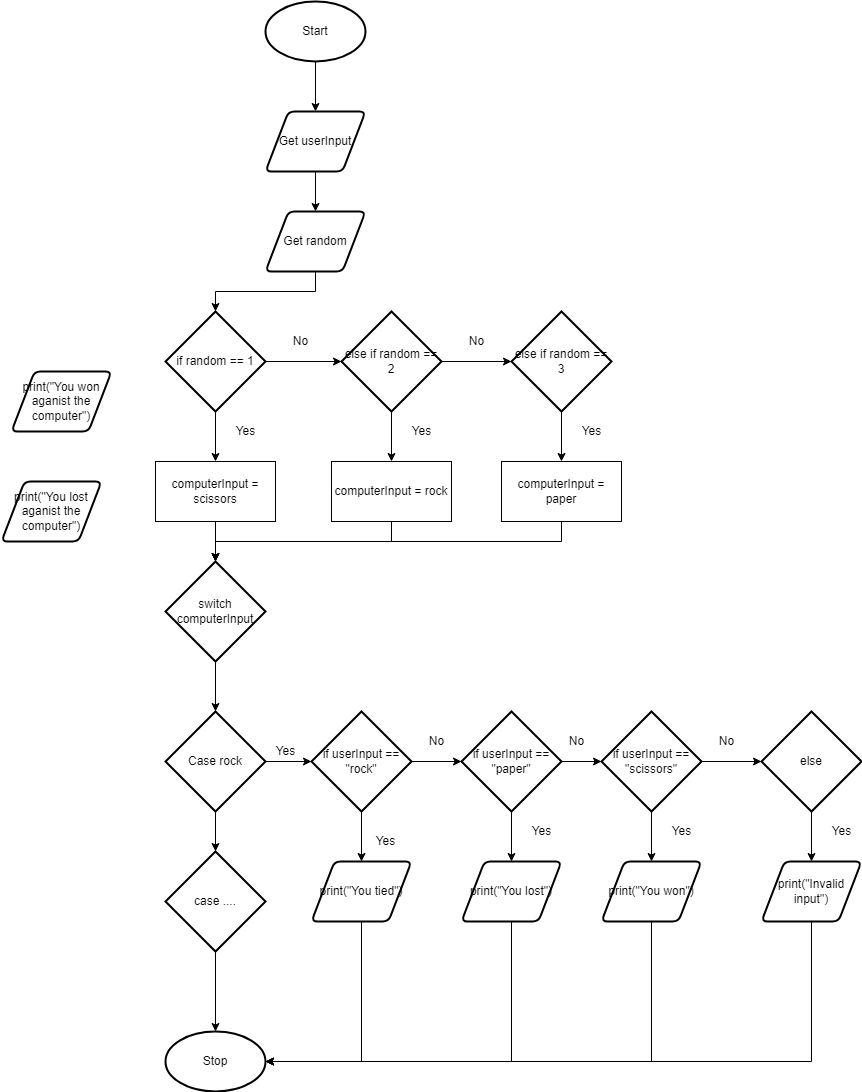

The diagram above was exported from draw.io. Its source (the exported page's mxGraphModel, read from the mxfile embedded in the PNG):
<mxGraphModel dx="1074" dy="749" grid="1" gridSize="10" guides="1" tooltips="1" connect="1" arrows="1" fold="1" page="1" pageScale="1" pageWidth="827" pageHeight="1169" math="0" shadow="0">
  <root>
    <mxCell id="0" />
    <mxCell id="1" parent="0" />
    <mxCell id="7" style="edgeStyle=orthogonalEdgeStyle;html=1;rounded=0;" parent="1" source="2" target="3" edge="1">
      <mxGeometry relative="1" as="geometry" />
    </mxCell>
    <mxCell id="2" value="Start" style="strokeWidth=2;html=1;shape=mxgraph.flowchart.start_1;whiteSpace=wrap;" parent="1" vertex="1">
      <mxGeometry x="364" y="50" width="100" height="60" as="geometry" />
    </mxCell>
    <mxCell id="8" style="edgeStyle=orthogonalEdgeStyle;rounded=0;html=1;entryX=0.5;entryY=0;entryDx=0;entryDy=0;" parent="1" source="3" target="4" edge="1">
      <mxGeometry relative="1" as="geometry" />
    </mxCell>
    <mxCell id="3" value="Get userInput" style="shape=parallelogram;html=1;strokeWidth=2;perimeter=parallelogramPerimeter;whiteSpace=wrap;rounded=1;arcSize=12;size=0.23;" parent="1" vertex="1">
      <mxGeometry x="364" y="160" width="100" height="60" as="geometry" />
    </mxCell>
    <mxCell id="26" style="edgeStyle=orthogonalEdgeStyle;html=1;entryX=0.5;entryY=0;entryDx=0;entryDy=0;entryPerimeter=0;rounded=0;" edge="1" parent="1" source="4" target="20">
      <mxGeometry relative="1" as="geometry" />
    </mxCell>
    <mxCell id="4" value="Get random" style="shape=parallelogram;html=1;strokeWidth=2;perimeter=parallelogramPerimeter;whiteSpace=wrap;rounded=1;arcSize=12;size=0.23;" parent="1" vertex="1">
      <mxGeometry x="364" y="260" width="100" height="60" as="geometry" />
    </mxCell>
    <mxCell id="54" style="edgeStyle=orthogonalEdgeStyle;rounded=0;html=1;entryX=0.5;entryY=0;entryDx=0;entryDy=0;entryPerimeter=0;" edge="1" parent="1" source="5" target="37">
      <mxGeometry relative="1" as="geometry" />
    </mxCell>
    <mxCell id="5" value="switch computerInput" style="strokeWidth=2;html=1;shape=mxgraph.flowchart.decision;whiteSpace=wrap;" parent="1" vertex="1">
      <mxGeometry x="264" y="610" width="100" height="100" as="geometry" />
    </mxCell>
    <mxCell id="6" value="print(&quot;You won aganist the computer&quot;)" style="shape=parallelogram;html=1;strokeWidth=2;perimeter=parallelogramPerimeter;whiteSpace=wrap;rounded=1;arcSize=12;size=0.23;" parent="1" vertex="1">
      <mxGeometry x="110" y="420" width="100" height="60" as="geometry" />
    </mxCell>
    <mxCell id="11" value="Stop" style="strokeWidth=2;html=1;shape=mxgraph.flowchart.start_1;whiteSpace=wrap;" parent="1" vertex="1">
      <mxGeometry x="264" y="1080" width="100" height="60" as="geometry" />
    </mxCell>
    <mxCell id="12" value="print(&quot;You lost aganist the computer&quot;)" style="shape=parallelogram;html=1;strokeWidth=2;perimeter=parallelogramPerimeter;whiteSpace=wrap;rounded=1;arcSize=12;size=0.23;" parent="1" vertex="1">
      <mxGeometry x="100" y="530" width="100" height="60" as="geometry" />
    </mxCell>
    <mxCell id="16" value="Yes" style="text;html=1;align=center;verticalAlign=middle;resizable=0;points=[];autosize=1;strokeColor=none;fillColor=none;" parent="1" vertex="1">
      <mxGeometry x="324" y="470" width="40" height="20" as="geometry" />
    </mxCell>
    <mxCell id="27" style="edgeStyle=orthogonalEdgeStyle;rounded=0;html=1;entryX=0;entryY=0.5;entryDx=0;entryDy=0;entryPerimeter=0;" edge="1" parent="1" source="20" target="22">
      <mxGeometry relative="1" as="geometry" />
    </mxCell>
    <mxCell id="31" style="edgeStyle=orthogonalEdgeStyle;rounded=0;html=1;entryX=0.5;entryY=0;entryDx=0;entryDy=0;" edge="1" parent="1" source="20" target="21">
      <mxGeometry relative="1" as="geometry" />
    </mxCell>
    <mxCell id="20" value="if random == 1" style="strokeWidth=2;html=1;shape=mxgraph.flowchart.decision;whiteSpace=wrap;" vertex="1" parent="1">
      <mxGeometry x="264" y="360" width="100" height="100" as="geometry" />
    </mxCell>
    <mxCell id="55" style="edgeStyle=orthogonalEdgeStyle;rounded=0;html=1;entryX=0.5;entryY=0;entryDx=0;entryDy=0;entryPerimeter=0;" edge="1" parent="1" source="21" target="5">
      <mxGeometry relative="1" as="geometry" />
    </mxCell>
    <mxCell id="21" value="computerInput = scissors" style="rounded=0;whiteSpace=wrap;html=1;" vertex="1" parent="1">
      <mxGeometry x="254" y="510" width="120" height="60" as="geometry" />
    </mxCell>
    <mxCell id="28" style="edgeStyle=orthogonalEdgeStyle;rounded=0;html=1;entryX=0;entryY=0.5;entryDx=0;entryDy=0;entryPerimeter=0;" edge="1" parent="1" source="22" target="25">
      <mxGeometry relative="1" as="geometry" />
    </mxCell>
    <mxCell id="32" style="edgeStyle=orthogonalEdgeStyle;rounded=0;html=1;entryX=0.5;entryY=0;entryDx=0;entryDy=0;" edge="1" parent="1" source="22" target="23">
      <mxGeometry relative="1" as="geometry" />
    </mxCell>
    <mxCell id="22" value="else if random == 2" style="strokeWidth=2;html=1;shape=mxgraph.flowchart.decision;whiteSpace=wrap;" vertex="1" parent="1">
      <mxGeometry x="440" y="360" width="100" height="100" as="geometry" />
    </mxCell>
    <mxCell id="58" style="edgeStyle=orthogonalEdgeStyle;rounded=0;html=1;entryX=0.5;entryY=0;entryDx=0;entryDy=0;entryPerimeter=0;" edge="1" parent="1" source="23" target="5">
      <mxGeometry relative="1" as="geometry">
        <Array as="points">
          <mxPoint x="490" y="590" />
          <mxPoint x="314" y="590" />
        </Array>
      </mxGeometry>
    </mxCell>
    <mxCell id="23" value="computerInput = rock" style="rounded=0;whiteSpace=wrap;html=1;" vertex="1" parent="1">
      <mxGeometry x="430" y="510" width="120" height="60" as="geometry" />
    </mxCell>
    <mxCell id="57" style="edgeStyle=orthogonalEdgeStyle;rounded=0;html=1;entryX=0.5;entryY=0;entryDx=0;entryDy=0;entryPerimeter=0;" edge="1" parent="1" source="24" target="5">
      <mxGeometry relative="1" as="geometry">
        <Array as="points">
          <mxPoint x="660" y="590" />
          <mxPoint x="314" y="590" />
        </Array>
      </mxGeometry>
    </mxCell>
    <mxCell id="24" value="computerInput = paper" style="rounded=0;whiteSpace=wrap;html=1;" vertex="1" parent="1">
      <mxGeometry x="600" y="510" width="120" height="60" as="geometry" />
    </mxCell>
    <mxCell id="33" style="edgeStyle=orthogonalEdgeStyle;rounded=0;html=1;entryX=0.5;entryY=0;entryDx=0;entryDy=0;" edge="1" parent="1" source="25" target="24">
      <mxGeometry relative="1" as="geometry" />
    </mxCell>
    <mxCell id="25" value="else if random == 3" style="strokeWidth=2;html=1;shape=mxgraph.flowchart.decision;whiteSpace=wrap;" vertex="1" parent="1">
      <mxGeometry x="610" y="360" width="100" height="100" as="geometry" />
    </mxCell>
    <mxCell id="29" value="No" style="text;html=1;align=center;verticalAlign=middle;resizable=0;points=[];autosize=1;strokeColor=none;fillColor=none;" vertex="1" parent="1">
      <mxGeometry x="383.5" y="380" width="30" height="20" as="geometry" />
    </mxCell>
    <mxCell id="30" value="No" style="text;html=1;align=center;verticalAlign=middle;resizable=0;points=[];autosize=1;strokeColor=none;fillColor=none;" vertex="1" parent="1">
      <mxGeometry x="560" y="380" width="30" height="20" as="geometry" />
    </mxCell>
    <mxCell id="34" value="Yes" style="text;html=1;align=center;verticalAlign=middle;resizable=0;points=[];autosize=1;strokeColor=none;fillColor=none;" vertex="1" parent="1">
      <mxGeometry x="500" y="470" width="40" height="20" as="geometry" />
    </mxCell>
    <mxCell id="35" value="Yes" style="text;html=1;align=center;verticalAlign=middle;resizable=0;points=[];autosize=1;strokeColor=none;fillColor=none;" vertex="1" parent="1">
      <mxGeometry x="670" y="470" width="40" height="20" as="geometry" />
    </mxCell>
    <mxCell id="65" style="edgeStyle=orthogonalEdgeStyle;rounded=0;html=1;entryX=0;entryY=0.5;entryDx=0;entryDy=0;entryPerimeter=0;" edge="1" parent="1" source="37" target="39">
      <mxGeometry relative="1" as="geometry" />
    </mxCell>
    <mxCell id="81" style="edgeStyle=orthogonalEdgeStyle;rounded=0;html=1;entryX=0.5;entryY=0;entryDx=0;entryDy=0;entryPerimeter=0;" edge="1" parent="1" source="37" target="80">
      <mxGeometry relative="1" as="geometry" />
    </mxCell>
    <mxCell id="37" value="Case rock" style="strokeWidth=2;html=1;shape=mxgraph.flowchart.decision;whiteSpace=wrap;" vertex="1" parent="1">
      <mxGeometry x="264" y="760" width="100" height="100" as="geometry" />
    </mxCell>
    <mxCell id="50" style="edgeStyle=orthogonalEdgeStyle;rounded=0;html=1;entryX=0.5;entryY=0;entryDx=0;entryDy=0;" edge="1" parent="1" source="39" target="46">
      <mxGeometry relative="1" as="geometry" />
    </mxCell>
    <mxCell id="66" style="edgeStyle=orthogonalEdgeStyle;rounded=0;html=1;entryX=0;entryY=0.5;entryDx=0;entryDy=0;entryPerimeter=0;" edge="1" parent="1" source="39" target="41">
      <mxGeometry relative="1" as="geometry" />
    </mxCell>
    <mxCell id="39" value="if userInput == &quot;rock&quot;" style="strokeWidth=2;html=1;shape=mxgraph.flowchart.decision;whiteSpace=wrap;" vertex="1" parent="1">
      <mxGeometry x="410" y="760" width="100" height="100" as="geometry" />
    </mxCell>
    <mxCell id="51" style="edgeStyle=orthogonalEdgeStyle;rounded=0;html=1;entryX=0.5;entryY=0;entryDx=0;entryDy=0;" edge="1" parent="1" source="41" target="47">
      <mxGeometry relative="1" as="geometry" />
    </mxCell>
    <mxCell id="67" style="edgeStyle=orthogonalEdgeStyle;rounded=0;html=1;entryX=0;entryY=0.5;entryDx=0;entryDy=0;entryPerimeter=0;" edge="1" parent="1" source="41" target="42">
      <mxGeometry relative="1" as="geometry" />
    </mxCell>
    <mxCell id="41" value="if userInput == &quot;paper&quot;" style="strokeWidth=2;html=1;shape=mxgraph.flowchart.decision;whiteSpace=wrap;" vertex="1" parent="1">
      <mxGeometry x="560" y="760" width="100" height="100" as="geometry" />
    </mxCell>
    <mxCell id="52" style="edgeStyle=orthogonalEdgeStyle;rounded=0;html=1;entryX=0.5;entryY=0;entryDx=0;entryDy=0;" edge="1" parent="1" source="42" target="49">
      <mxGeometry relative="1" as="geometry" />
    </mxCell>
    <mxCell id="64" style="edgeStyle=orthogonalEdgeStyle;rounded=0;html=1;entryX=0;entryY=0.5;entryDx=0;entryDy=0;entryPerimeter=0;" edge="1" parent="1" source="42" target="61">
      <mxGeometry relative="1" as="geometry" />
    </mxCell>
    <mxCell id="42" value="if userInput == &quot;scissors&quot;" style="strokeWidth=2;html=1;shape=mxgraph.flowchart.decision;whiteSpace=wrap;" vertex="1" parent="1">
      <mxGeometry x="700" y="760" width="100" height="100" as="geometry" />
    </mxCell>
    <mxCell id="84" style="edgeStyle=orthogonalEdgeStyle;rounded=0;html=1;entryX=1;entryY=0.5;entryDx=0;entryDy=0;entryPerimeter=0;" edge="1" parent="1" source="46" target="11">
      <mxGeometry relative="1" as="geometry">
        <Array as="points">
          <mxPoint x="460" y="1110" />
        </Array>
      </mxGeometry>
    </mxCell>
    <mxCell id="46" value="print(&quot;You tied&quot;)" style="shape=parallelogram;html=1;strokeWidth=2;perimeter=parallelogramPerimeter;whiteSpace=wrap;rounded=1;arcSize=12;size=0.23;" vertex="1" parent="1">
      <mxGeometry x="410" y="910" width="100" height="60" as="geometry" />
    </mxCell>
    <mxCell id="85" style="edgeStyle=orthogonalEdgeStyle;rounded=0;html=1;entryX=1;entryY=0.5;entryDx=0;entryDy=0;entryPerimeter=0;" edge="1" parent="1" source="47" target="11">
      <mxGeometry relative="1" as="geometry">
        <Array as="points">
          <mxPoint x="610" y="1110" />
        </Array>
      </mxGeometry>
    </mxCell>
    <mxCell id="47" value="print(&quot;You lost&quot;)" style="shape=parallelogram;html=1;strokeWidth=2;perimeter=parallelogramPerimeter;whiteSpace=wrap;rounded=1;arcSize=12;size=0.23;" vertex="1" parent="1">
      <mxGeometry x="560" y="910" width="100" height="60" as="geometry" />
    </mxCell>
    <mxCell id="86" style="edgeStyle=orthogonalEdgeStyle;rounded=0;html=1;entryX=1;entryY=0.5;entryDx=0;entryDy=0;entryPerimeter=0;" edge="1" parent="1" source="49" target="11">
      <mxGeometry relative="1" as="geometry">
        <Array as="points">
          <mxPoint x="750" y="1110" />
        </Array>
      </mxGeometry>
    </mxCell>
    <mxCell id="49" value="print(&quot;You won&quot;)" style="shape=parallelogram;html=1;strokeWidth=2;perimeter=parallelogramPerimeter;whiteSpace=wrap;rounded=1;arcSize=12;size=0.23;" vertex="1" parent="1">
      <mxGeometry x="700" y="910" width="100" height="60" as="geometry" />
    </mxCell>
    <mxCell id="63" style="edgeStyle=orthogonalEdgeStyle;rounded=0;html=1;entryX=0.5;entryY=0;entryDx=0;entryDy=0;" edge="1" parent="1" source="61" target="62">
      <mxGeometry relative="1" as="geometry" />
    </mxCell>
    <mxCell id="61" value="else" style="strokeWidth=2;html=1;shape=mxgraph.flowchart.decision;whiteSpace=wrap;" vertex="1" parent="1">
      <mxGeometry x="860" y="760" width="100" height="100" as="geometry" />
    </mxCell>
    <mxCell id="87" style="edgeStyle=orthogonalEdgeStyle;rounded=0;html=1;entryX=1;entryY=0.5;entryDx=0;entryDy=0;entryPerimeter=0;" edge="1" parent="1" source="62" target="11">
      <mxGeometry relative="1" as="geometry">
        <Array as="points">
          <mxPoint x="910" y="1110" />
        </Array>
      </mxGeometry>
    </mxCell>
    <mxCell id="62" value="print(&quot;Invalid input&quot;)" style="shape=parallelogram;html=1;strokeWidth=2;perimeter=parallelogramPerimeter;whiteSpace=wrap;rounded=1;arcSize=12;size=0.23;" vertex="1" parent="1">
      <mxGeometry x="860" y="910" width="100" height="60" as="geometry" />
    </mxCell>
    <mxCell id="68" value="Yes" style="text;html=1;align=center;verticalAlign=middle;resizable=0;points=[];autosize=1;strokeColor=none;fillColor=none;" vertex="1" parent="1">
      <mxGeometry x="364" y="790" width="40" height="20" as="geometry" />
    </mxCell>
    <mxCell id="69" value="No" style="text;html=1;align=center;verticalAlign=middle;resizable=0;points=[];autosize=1;strokeColor=none;fillColor=none;" vertex="1" parent="1">
      <mxGeometry x="520" y="780" width="30" height="20" as="geometry" />
    </mxCell>
    <mxCell id="70" value="No" style="text;html=1;align=center;verticalAlign=middle;resizable=0;points=[];autosize=1;strokeColor=none;fillColor=none;" vertex="1" parent="1">
      <mxGeometry x="660" y="780" width="30" height="20" as="geometry" />
    </mxCell>
    <mxCell id="71" value="No" style="text;html=1;align=center;verticalAlign=middle;resizable=0;points=[];autosize=1;strokeColor=none;fillColor=none;" vertex="1" parent="1">
      <mxGeometry x="810" y="780" width="30" height="20" as="geometry" />
    </mxCell>
    <mxCell id="72" value="Yes" style="text;html=1;align=center;verticalAlign=middle;resizable=0;points=[];autosize=1;strokeColor=none;fillColor=none;" vertex="1" parent="1">
      <mxGeometry x="464" y="880" width="40" height="20" as="geometry" />
    </mxCell>
    <mxCell id="73" value="Yes" style="text;html=1;align=center;verticalAlign=middle;resizable=0;points=[];autosize=1;strokeColor=none;fillColor=none;" vertex="1" parent="1">
      <mxGeometry x="620" y="870" width="40" height="20" as="geometry" />
    </mxCell>
    <mxCell id="74" value="Yes" style="text;html=1;align=center;verticalAlign=middle;resizable=0;points=[];autosize=1;strokeColor=none;fillColor=none;" vertex="1" parent="1">
      <mxGeometry x="760" y="870" width="40" height="20" as="geometry" />
    </mxCell>
    <mxCell id="75" value="Yes" style="text;html=1;align=center;verticalAlign=middle;resizable=0;points=[];autosize=1;strokeColor=none;fillColor=none;" vertex="1" parent="1">
      <mxGeometry x="920" y="870" width="40" height="20" as="geometry" />
    </mxCell>
    <mxCell id="82" style="edgeStyle=orthogonalEdgeStyle;rounded=0;html=1;entryX=0.5;entryY=0;entryDx=0;entryDy=0;entryPerimeter=0;" edge="1" parent="1" source="80" target="11">
      <mxGeometry relative="1" as="geometry" />
    </mxCell>
    <mxCell id="80" value="case ...." style="strokeWidth=2;html=1;shape=mxgraph.flowchart.decision;whiteSpace=wrap;" vertex="1" parent="1">
      <mxGeometry x="264" y="900" width="100" height="100" as="geometry" />
    </mxCell>
  </root>
</mxGraphModel>